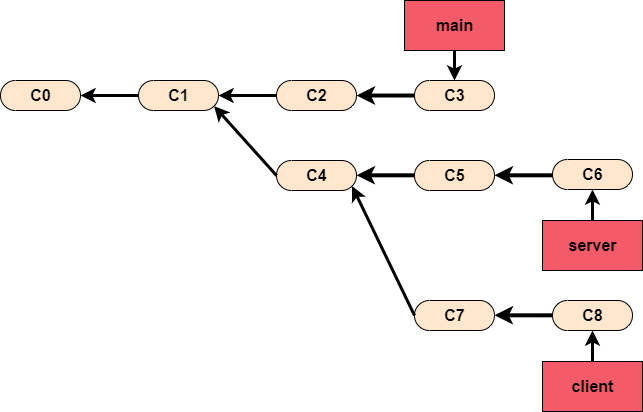

The diagram above was exported from draw.io. Its source (the exported page's mxGraphModel, read from the mxfile embedded in the PNG):
<mxGraphModel dx="772" dy="573" grid="1" gridSize="10" guides="1" tooltips="1" connect="1" arrows="1" fold="1" page="1" pageScale="1" pageWidth="1100" pageHeight="850" background="none" math="0" shadow="0">
  <root>
    <mxCell id="0" />
    <mxCell id="1" parent="0" />
    <mxCell id="32" value="C0" style="html=1;dashed=0;whitespace=wrap;shape=mxgraph.dfd.start;fillColor=#FFE6CC;fontSize=16;fontStyle=1;fontColor=#000000;" parent="1" vertex="1">
      <mxGeometry x="10" y="103" width="80" height="30" as="geometry" />
    </mxCell>
    <mxCell id="33" value="C1" style="html=1;dashed=0;whitespace=wrap;shape=mxgraph.dfd.start;fillColor=#FFE6CC;fontSize=16;fontStyle=1;fontColor=#000000;" parent="1" vertex="1">
      <mxGeometry x="148" y="103" width="80" height="30" as="geometry" />
    </mxCell>
    <mxCell id="34" value="C2" style="html=1;dashed=0;whitespace=wrap;shape=mxgraph.dfd.start;fillColor=#FFE6CC;fontSize=16;fontStyle=1;fontColor=#000000;" parent="1" vertex="1">
      <mxGeometry x="286" y="103" width="80" height="30" as="geometry" />
    </mxCell>
    <mxCell id="35" value="C4" style="html=1;dashed=0;whitespace=wrap;shape=mxgraph.dfd.start;fillColor=#FFE6CC;fontSize=16;fontStyle=1;fontColor=#000000;" parent="1" vertex="1">
      <mxGeometry x="286" y="183" width="80" height="30" as="geometry" />
    </mxCell>
    <mxCell id="36" value="C3" style="html=1;dashed=0;whitespace=wrap;shape=mxgraph.dfd.start;fillColor=#FFE6CC;fontSize=16;fontStyle=1;fontColor=#000000;" parent="1" vertex="1">
      <mxGeometry x="424" y="103" width="80" height="30" as="geometry" />
    </mxCell>
    <mxCell id="37" value="main" style="html=1;dashed=0;whitespace=wrap;fillColor=#F45B69;fontSize=16;fontStyle=1" parent="1" vertex="1">
      <mxGeometry x="414" y="23" width="100" height="50" as="geometry" />
    </mxCell>
    <mxCell id="38" value="server" style="html=1;dashed=0;whitespace=wrap;fillColor=#F45B69;fontSize=16;fontStyle=1" parent="1" vertex="1">
      <mxGeometry x="552" y="243" width="100" height="50" as="geometry" />
    </mxCell>
    <mxCell id="39" value="" style="endArrow=classic;html=1;exitX=0;exitY=0.5;exitDx=0;exitDy=0;exitPerimeter=0;entryX=1;entryY=0.5;entryDx=0;entryDy=0;entryPerimeter=0;strokeWidth=3;" parent="1" source="33" target="32" edge="1">
      <mxGeometry width="50" height="50" relative="1" as="geometry">
        <mxPoint x="85" y="193" as="sourcePoint" />
        <mxPoint x="135" y="183" as="targetPoint" />
      </mxGeometry>
    </mxCell>
    <mxCell id="40" value="" style="endArrow=classic;html=1;exitX=0;exitY=0.5;exitDx=0;exitDy=0;exitPerimeter=0;entryX=1;entryY=0.5;entryDx=0;entryDy=0;entryPerimeter=0;strokeWidth=3;" parent="1" source="34" target="33" edge="1">
      <mxGeometry width="50" height="50" relative="1" as="geometry">
        <mxPoint x="286" y="117.58000000000001" as="sourcePoint" />
        <mxPoint x="227.9999999999999" y="117.58000000000001" as="targetPoint" />
      </mxGeometry>
    </mxCell>
    <mxCell id="41" value="" style="endArrow=classic;html=1;exitX=0;exitY=0.5;exitDx=0;exitDy=0;exitPerimeter=0;strokeWidth=4;" parent="1" source="36" target="34" edge="1">
      <mxGeometry width="50" height="50" relative="1" as="geometry">
        <mxPoint x="340" y="183" as="sourcePoint" />
        <mxPoint x="109.99999999999989" y="138" as="targetPoint" />
      </mxGeometry>
    </mxCell>
    <mxCell id="42" value="" style="endArrow=classic;html=1;exitX=0;exitY=0.5;exitDx=0;exitDy=0;exitPerimeter=0;entryX=0;entryY=0;entryDx=75.605;entryDy=25.604999999999997;entryPerimeter=0;strokeWidth=3;" parent="1" source="35" target="33" edge="1">
      <mxGeometry width="50" height="50" relative="1" as="geometry">
        <mxPoint x="388" y="43" as="sourcePoint" />
        <mxPoint x="329.9999999999999" y="43" as="targetPoint" />
      </mxGeometry>
    </mxCell>
    <mxCell id="43" value="" style="endArrow=classic;html=1;strokeWidth=3;" parent="1" edge="1">
      <mxGeometry width="50" height="50" relative="1" as="geometry">
        <mxPoint x="464" y="73" as="sourcePoint" />
        <mxPoint x="464" y="103" as="targetPoint" />
      </mxGeometry>
    </mxCell>
    <mxCell id="92" value="C5" style="html=1;dashed=0;whitespace=wrap;shape=mxgraph.dfd.start;fillColor=#FFE6CC;fontSize=16;fontStyle=1;fontColor=#000000;" parent="1" vertex="1">
      <mxGeometry x="424" y="183" width="80" height="30" as="geometry" />
    </mxCell>
    <mxCell id="93" value="C6" style="html=1;dashed=0;whitespace=wrap;shape=mxgraph.dfd.start;fillColor=#FFE6CC;fontSize=16;fontStyle=1;fontColor=#000000;" parent="1" vertex="1">
      <mxGeometry x="562" y="182" width="80" height="30" as="geometry" />
    </mxCell>
    <mxCell id="94" value="" style="endArrow=classic;html=1;exitX=0;exitY=0.5;exitDx=0;exitDy=0;exitPerimeter=0;strokeWidth=4;" parent="1" edge="1">
      <mxGeometry width="50" height="50" relative="1" as="geometry">
        <mxPoint x="424" y="197.81" as="sourcePoint" />
        <mxPoint x="366" y="197.81" as="targetPoint" />
      </mxGeometry>
    </mxCell>
    <mxCell id="95" value="" style="endArrow=classic;html=1;exitX=0;exitY=0.5;exitDx=0;exitDy=0;exitPerimeter=0;strokeWidth=4;" parent="1" edge="1">
      <mxGeometry width="50" height="50" relative="1" as="geometry">
        <mxPoint x="562" y="197.81" as="sourcePoint" />
        <mxPoint x="504" y="197.81" as="targetPoint" />
      </mxGeometry>
    </mxCell>
    <mxCell id="97" value="" style="endArrow=classic;html=1;strokeWidth=3;entryX=0.5;entryY=0.5;entryDx=0;entryDy=15;entryPerimeter=0;" parent="1" source="38" target="93" edge="1">
      <mxGeometry width="50" height="50" relative="1" as="geometry">
        <mxPoint x="601.77" y="233" as="sourcePoint" />
        <mxPoint x="601.77" y="263" as="targetPoint" />
      </mxGeometry>
    </mxCell>
    <mxCell id="98" value="C7" style="html=1;dashed=0;whitespace=wrap;shape=mxgraph.dfd.start;fillColor=#FFE6CC;fontSize=16;fontStyle=1;fontColor=#000000;" parent="1" vertex="1">
      <mxGeometry x="424" y="323" width="80" height="30" as="geometry" />
    </mxCell>
    <mxCell id="99" value="" style="endArrow=classic;html=1;exitX=0;exitY=0.5;exitDx=0;exitDy=0;exitPerimeter=0;entryX=0;entryY=0;entryDx=75.605;entryDy=25.604999999999997;entryPerimeter=0;strokeWidth=3;" parent="1" source="98" edge="1">
      <mxGeometry width="50" height="50" relative="1" as="geometry">
        <mxPoint x="526" y="123" as="sourcePoint" />
        <mxPoint x="361.605" y="208.60500000000002" as="targetPoint" />
      </mxGeometry>
    </mxCell>
    <mxCell id="100" value="C8" style="html=1;dashed=0;whitespace=wrap;shape=mxgraph.dfd.start;fillColor=#FFE6CC;fontSize=16;fontStyle=1;fontColor=#000000;" parent="1" vertex="1">
      <mxGeometry x="562" y="323" width="80" height="30" as="geometry" />
    </mxCell>
    <mxCell id="101" value="" style="endArrow=classic;html=1;exitX=0;exitY=0.5;exitDx=0;exitDy=0;exitPerimeter=0;strokeWidth=4;" parent="1" edge="1">
      <mxGeometry width="50" height="50" relative="1" as="geometry">
        <mxPoint x="562" y="337.80999999999995" as="sourcePoint" />
        <mxPoint x="504" y="337.80999999999995" as="targetPoint" />
      </mxGeometry>
    </mxCell>
    <mxCell id="102" value="client" style="html=1;dashed=0;whitespace=wrap;fillColor=#F45B69;fontSize=16;fontStyle=1" parent="1" vertex="1">
      <mxGeometry x="552" y="384" width="100" height="50" as="geometry" />
    </mxCell>
    <mxCell id="103" value="" style="endArrow=classic;html=1;strokeWidth=3;entryX=0.5;entryY=0.5;entryDx=0;entryDy=15;entryPerimeter=0;" parent="1" source="102" edge="1">
      <mxGeometry width="50" height="50" relative="1" as="geometry">
        <mxPoint x="601.77" y="374" as="sourcePoint" />
        <mxPoint x="602" y="353" as="targetPoint" />
      </mxGeometry>
    </mxCell>
  </root>
</mxGraphModel>